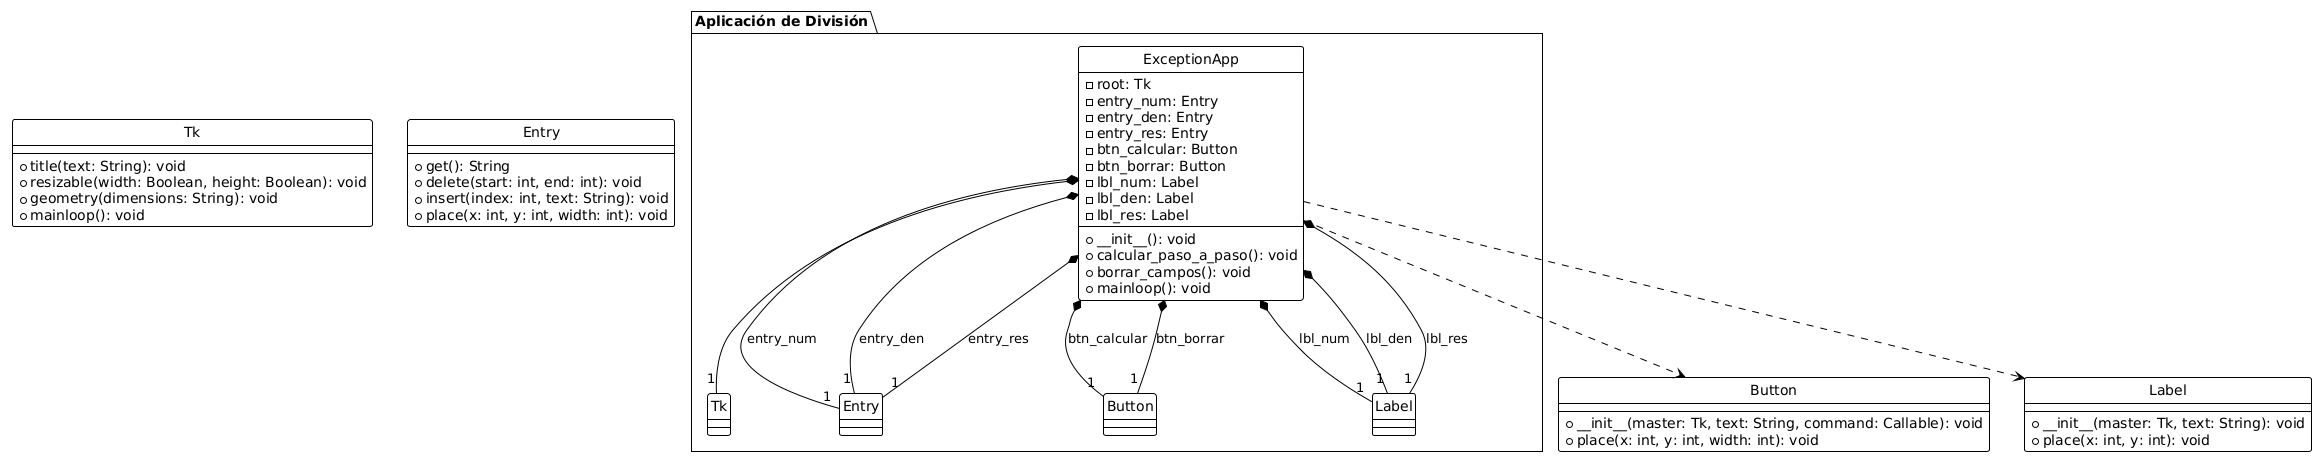

The diagram above was rendered by PlantUML. Its source (embedded in the PNG):
@startuml
!theme plain
skinparam groupInheritance 2
skinparam style strictuml


package "Aplicación de División" {
  class ExceptionApp {
    - root: Tk
    - entry_num: Entry
    - entry_den: Entry
    - entry_res: Entry
    - btn_calcular: Button
    - btn_borrar: Button
    - lbl_num: Label
    - lbl_den: Label
    - lbl_res: Label
    --
    + __init__(): void
    + calcular_paso_a_paso(): void
    + borrar_campos(): void
    + mainloop(): void
  }

  ExceptionApp *-- "1" Tk
  ExceptionApp *-- "1" Entry : "entry_num"
  ExceptionApp *-- "1" Entry : "entry_den"
  ExceptionApp *-- "1" Entry : "entry_res"
  ExceptionApp *-- "1" Button : "btn_calcular"
  ExceptionApp *-- "1" Button : "btn_borrar"
  ExceptionApp *-- "1" Label : "lbl_num"
  ExceptionApp *-- "1" Label : "lbl_den"
  ExceptionApp *-- "1" Label : "lbl_res"
}

class Tk {
  + title(text: String): void
  + resizable(width: Boolean, height: Boolean): void
  + geometry(dimensions: String): void
  + mainloop(): void
}

class Entry {
  + get(): String
  + delete(start: int, end: int): void
  + insert(index: int, text: String): void
  + place(x: int, y: int, width: int): void
}

class Button {
  + __init__(master: Tk, text: String, command: Callable): void
  + place(x: int, y: int, width: int): void
}

class Label {
  + __init__(master: Tk, text: String): void
  + place(x: int, y: int): void
}

ExceptionApp ..> Button
ExceptionApp ..> Label
@enduml